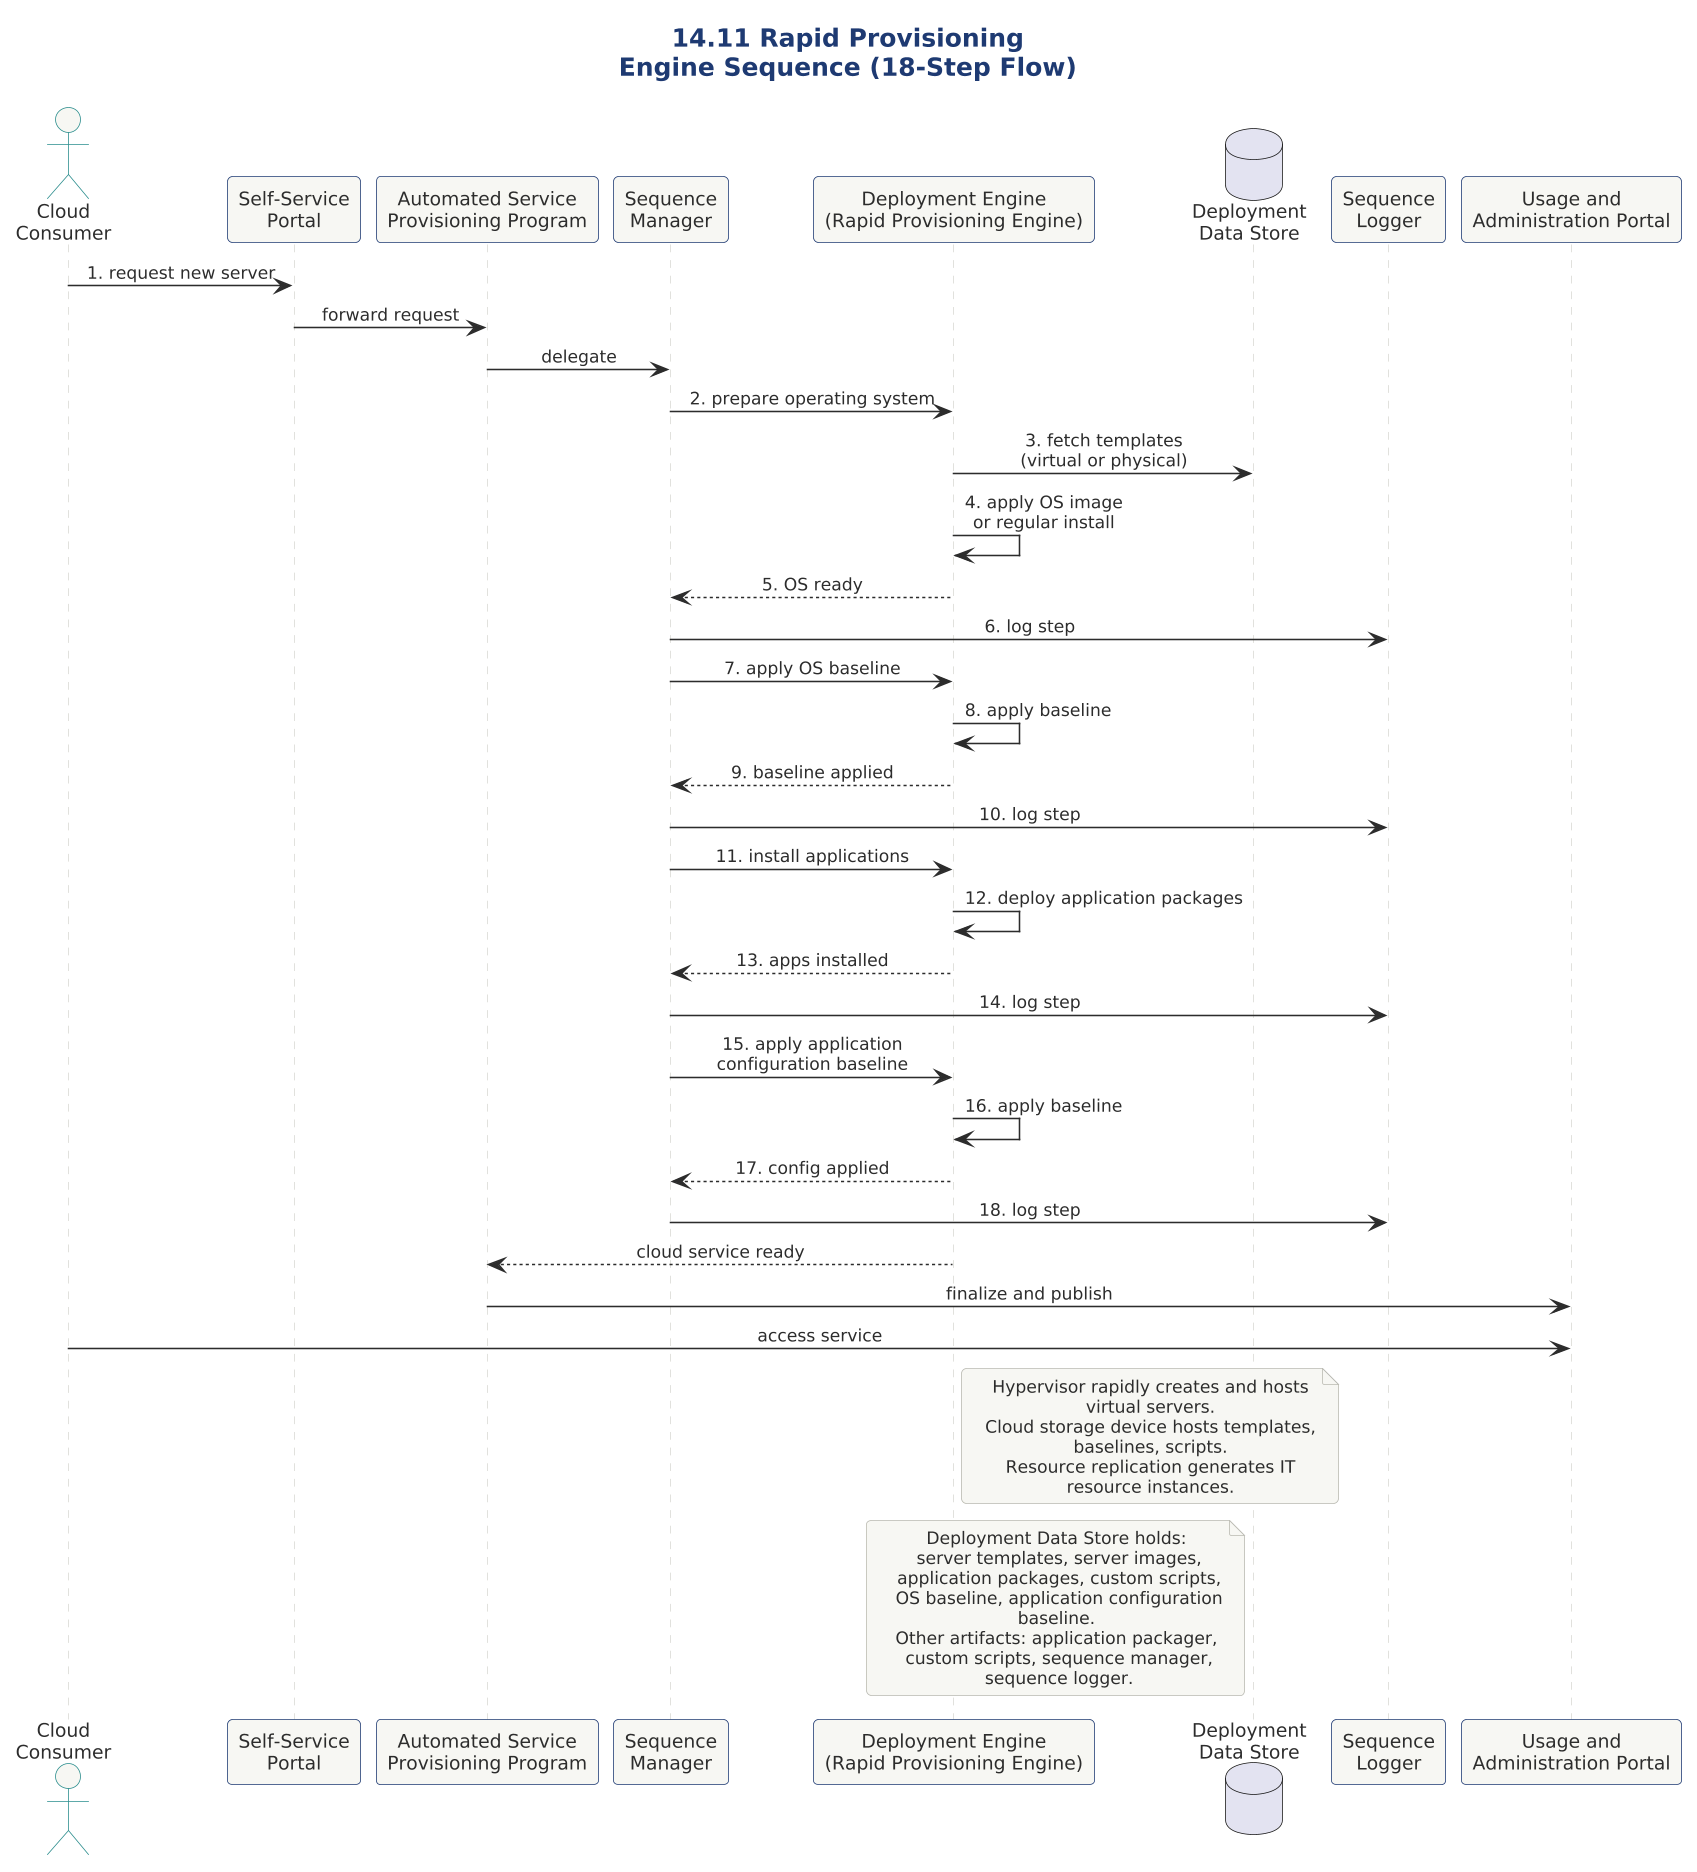

The diagram above was rendered by PlantUML. Its source (embedded in the PNG):
@startuml

skinparam dpi 150



' ============================================================
' Diagram   : Rapid Provisioning - Engine Sequence
' Section   : 14.11 Rapid Provisioning Architecture
' Type      : Sequence diagram
' Message   : Self-service requests flow through a sequence
'             manager and deployment engine to automatically
'             provision an OS, apply baselines, deploy
'             applications, and publish the cloud service.
' ============================================================

!include ../../../../../../../tooling/styles/plantuml/interaction/sequence-diagram-style.iuml

title 14.11 Rapid Provisioning\nEngine Sequence (18-Step Flow)

actor "Cloud\nConsumer" as CC
participant "Self-Service\nPortal" as SSP
participant "Automated Service\nProvisioning Program" as ASPP
participant "Sequence\nManager" as SM
participant "Deployment Engine\n(Rapid Provisioning Engine)" as RPE
database "Deployment\nData Store" as DDS
participant "Sequence\nLogger" as SL
participant "Usage and\nAdministration Portal" as UAP

CC -> SSP : 1. request new server
SSP -> ASPP : forward request
ASPP -> SM : delegate

SM -> RPE : 2. prepare operating system
RPE -> DDS : 3. fetch templates\n(virtual or physical)
RPE -> RPE : 4. apply OS image\nor regular install
RPE --> SM : 5. OS ready
SM -> SL : 6. log step

SM -> RPE : 7. apply OS baseline
RPE -> RPE : 8. apply baseline
RPE --> SM : 9. baseline applied
SM -> SL : 10. log step

SM -> RPE : 11. install applications
RPE -> RPE : 12. deploy application packages
RPE --> SM : 13. apps installed
SM -> SL : 14. log step

SM -> RPE : 15. apply application\nconfiguration baseline
RPE -> RPE : 16. apply baseline
RPE --> SM : 17. config applied
SM -> SL : 18. log step

RPE --> ASPP : cloud service ready
ASPP -> UAP : finalize and publish
CC -> UAP : access service

note right of RPE
  Hypervisor rapidly creates and hosts virtual servers.
  Cloud storage device hosts templates, baselines, scripts.
  Resource replication generates IT resource instances.
end note

note left of DDS
  Deployment Data Store holds:
   server templates, server images,
   application packages, custom scripts,
   OS baseline, application configuration baseline.
  Other artifacts: application packager,
   custom scripts, sequence manager,
   sequence logger.
end note

@enduml